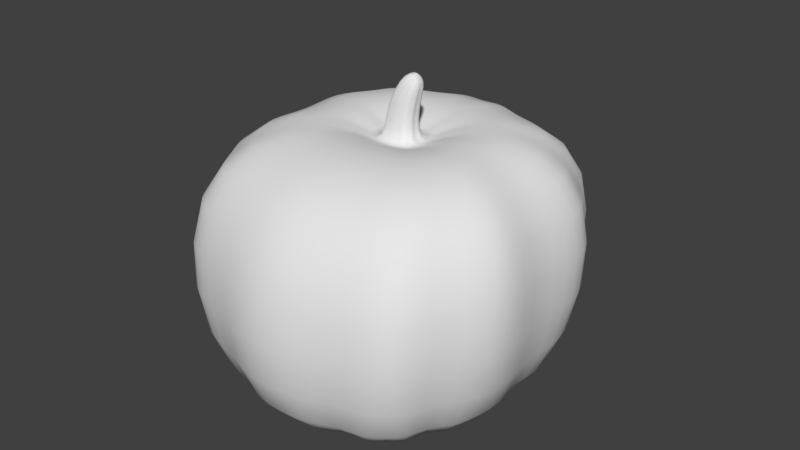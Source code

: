 # Source: pumpkin02.blend  (saved by Blender 2.79.0; exported with 4.5.12 LTS)
import bpy
from mathutils import Matrix  # noqa: F401  (used for matrix-valued properties, if any)

bpy.ops.wm.read_factory_settings(use_empty=True)
scene = bpy.context.scene
scene.name = 'Scene'

# ---- collections
col_collection_1 = bpy.data.collections.new('Collection 1'); scene.collection.children.link(col_collection_1)

# ---- materials (node trees are filled in below, after node groups)
mat_material_001 = bpy.data.materials.new('Material.001')
mat_material_001.alpha_threshold = 0.0
mat_material_001.use_transparent_shadow = False
mat_material_001.roughness = 0.5

# ---- material node trees

# ---- world
world_world = bpy.data.worlds.new('World'); scene.world = world_world
world_world.color = (0.05088, 0.05088, 0.05088)
world_world.use_sun_shadow = False
world_world.sun_shadow_jitter_overblur = 0.0
world_world.cycles.sampling_method = 'MANUAL'

# ---- meshes
me_cube_001 = bpy.data.meshes.new('Cube.001')
me_cube_001.from_pydata([(0.6324, -0.564, -0.625), (0.8101, -0.5894, 0.5558), (0.5519, 0.5387, -0.625), (0.7636, 0.6148, 0.5558), (0.329, -0.8276, -0.625), (0.3694, -0.9111, 0.5558), (0.7678, 0.0127, -0.625), (0.8736, 0.0, 0.5558), (0.3313, 0.9196, 0.5558), (0.2466, 0.9238, -0.625), (0.5843, -0.7811, -0.6341), (0.6934, -0.8356, 0.5558), (0.9821, -0.3435, 0.5558), (0.8403, -0.3244, -0.625), (0.8122, 0.3671, -0.625), (0.971, 0.3988, 0.5558), (0.6876, 0.8464, 0.5558), (0.5395, 0.8105, -0.625), (0.0906, 1.053, -0.625), (0.1329, 1.051, 0.5558), (0.02072, 0.1075, 0.5558), (0.03374, 0.09883, 0.5558), (0.05713, 0.09403, 0.5558), (0.06211, 0.07882, 0.5558), (0.07573, 0.06465, 0.5558), (0.06934, 0.03847, 0.5558), (0.07645, 0.01592, 0.5558), (0.06517, -0.0002237, 0.5558), (0.0575, -0.01638, 0.5558), (0.03624, -0.02134, 0.5558), (0.1544, -0.2081, 0.7481), (0.2439, -0.1872, 0.7481), (0.2762, -0.1192, 0.7481), (0.3238, -0.05114, 0.7481), (0.2938, 0.04383, 0.7481), (0.3207, 0.1541, 0.7481), (0.08898, 0.3345, 0.7481), (0.1438, 0.2981, 0.7481), (0.2423, 0.2779, 0.7481), (0.2633, 0.2138, 0.7481), (-0.6324, -0.564, -0.625), (-0.8101, -0.5894, 0.5558), (-0.5519, 0.5387, -0.625), (-0.7636, 0.6148, 0.5558), (0.0, 1.0, -0.625), (0.0, 1.0, 0.5558), (0.0, -1.0, -0.625), (0.0, -1.0, 0.5558), (-0.329, -0.8276, -0.625), (-0.3694, -0.9111, 0.5558), (-0.7678, 0.0127, -0.625), (-0.8736, 0.0, 0.5558), (-0.3313, 0.9196, 0.5558), (-0.2466, 0.9238, -0.625), (0.08809, 0.08572, 0.9545), (-0.5843, -0.7811, -0.6341), (-0.6934, -0.8356, 0.5558), (-0.9821, -0.3435, 0.5558), (-0.8403, -0.3244, -0.625), (-0.8122, 0.3671, -0.625), (-0.971, 0.3988, 0.5558), (-0.6876, 0.8464, 0.5558), (-0.5395, 0.8105, -0.625), (-0.0906, 1.053, -0.625), (-0.1329, 1.051, 0.5558), (0.0, 0.0, -0.625), (0.0, 0.1041, 0.5558), (-0.02072, 0.1075, 0.5558), (-0.03374, 0.09883, 0.5558), (-0.05713, 0.09403, 0.5558), (-0.06211, 0.07882, 0.5558), (-0.07573, 0.06465, 0.5558), (-0.06934, 0.03847, 0.5558), (-0.07645, 0.01592, 0.5558), (-0.06517, -0.0002237, 0.5558), (-0.0575, -0.01638, 0.5558), (-0.03624, -0.02134, 0.5558), (0.0, -0.02717, 0.5558), (0.0, -0.2327, 0.7481), (-0.1544, -0.2081, 0.7481), (-0.2439, -0.1872, 0.7481), (-0.2762, -0.1192, 0.7481), (-0.3238, -0.05114, 0.7481), (-0.2938, 0.04383, 0.7481), (-0.3207, 0.1541, 0.7481), (0.0, 0.3203, 0.7481), (-0.08898, 0.3345, 0.7481), (-0.1438, 0.2981, 0.7481), (-0.2423, 0.2779, 0.7481), (-0.2633, 0.2138, 0.7481), (0.09976, 0.08803, 0.9464), (0.1071, 0.08209, 0.9412), (0.1203, 0.07879, 0.932), (0.1231, 0.06835, 0.9301), (0.1307, 0.05861, 0.9247), (0.1271, 0.04062, 0.9272), (0.1312, 0.02512, 0.9244), (0.1248, 0.01403, 0.9289), (0.1205, 0.002926, 0.9319), (0.1085, -0.0004799, 0.9403), (0.08809, -0.004489, 0.9545), (0.07643, 0.08803, 0.9627), (0.06909, 0.08209, 0.9678), (0.05592, 0.07879, 0.977), (0.05311, 0.06835, 0.979), (0.04544, 0.05861, 0.9843), (0.04904, 0.04062, 0.9818), (0.04503, 0.02512, 0.9846), (0.05139, 0.01403, 0.9802), (0.05571, 0.002926, 0.9772), (0.06768, -0.0004799, 0.9688), (0.06934, 0.03847, 0.7809), (0.07645, 0.01592, 0.7809), (-0.07573, 0.06465, 0.7809), (-0.06211, 0.07882, 0.7809), (0.06517, -0.0002237, 0.7809), (-6.301e-09, 0.1041, 0.7809), (0.02072, 0.1075, 0.7809), (-0.06934, 0.03847, 0.7809), (0.0575, -0.01638, 0.7809), (0.03374, 0.09883, 0.7809), (-0.07645, 0.01592, 0.7809), (0.03624, -0.02134, 0.7809), (0.05713, 0.09403, 0.7809), (-0.06517, -0.0002237, 0.7809), (-6.301e-09, -0.02717, 0.7809), (-0.02072, 0.1075, 0.7809), (0.06211, 0.07882, 0.7809), (-0.0575, -0.01638, 0.7809), (-0.03374, 0.09883, 0.7809), (0.07573, 0.06465, 0.7809), (-0.03624, -0.02134, 0.7809), (-0.05713, 0.09403, 0.7809)], [], [(17, 16, 3, 2), (13, 12, 1, 0), (65, 4, 46), (10, 11, 5, 4), (14, 15, 7, 6), (18, 19, 8, 9), (0, 1, 11, 10), (6, 7, 12, 13), (2, 3, 15, 14), (9, 8, 16, 17), (44, 45, 19, 18), (4, 5, 47, 46), (65, 10, 4), (65, 0, 10), (65, 13, 0), (65, 6, 13), (65, 14, 6), (65, 2, 14), (65, 9, 17, 2), (44, 18, 9, 65), (36, 85, 66, 20), (37, 36, 20, 21), (38, 37, 21, 22), (39, 38, 22, 23), (35, 39, 23, 24), (35, 24, 25, 34), (34, 25, 26, 33), (33, 26, 27, 32), (32, 27, 28, 31), (31, 28, 29, 30), (30, 29, 77, 78), (54, 101, 102, 103, 104, 105, 106, 107, 108, 109, 110, 100, 99, 98, 97, 96, 95, 94, 93, 92, 91, 90), (5, 30, 78, 47), (11, 31, 30, 5), (1, 32, 31, 11), (12, 33, 32, 1), (7, 34, 33, 12), (15, 35, 34, 7), (15, 3, 39, 35), (3, 16, 38, 39), (16, 8, 37, 38), (8, 19, 36, 37), (19, 45, 85, 36), (62, 42, 43, 61), (58, 40, 41, 57), (65, 46, 48), (55, 48, 49, 56), (59, 50, 51, 60), (63, 53, 52, 64), (40, 55, 56, 41), (50, 58, 57, 51), (42, 59, 60, 43), (53, 62, 61, 52), (44, 63, 64, 45), (48, 46, 47, 49), (65, 48, 55), (65, 55, 40), (65, 40, 58), (65, 58, 50), (65, 50, 59), (65, 59, 42), (65, 42, 62, 53), (44, 65, 53, 63), (86, 67, 66, 85), (87, 68, 67, 86), (88, 69, 68, 87), (89, 70, 69, 88), (84, 71, 70, 89), (84, 83, 72, 71), (83, 82, 73, 72), (82, 81, 74, 73), (81, 80, 75, 74), (80, 79, 76, 75), (79, 78, 77, 76), (114, 113, 105, 104), (49, 47, 78, 79), (56, 49, 79, 80), (41, 56, 80, 81), (57, 41, 81, 82), (51, 57, 82, 83), (60, 51, 83, 84), (60, 84, 89, 43), (43, 89, 88, 61), (61, 88, 87, 52), (52, 87, 86, 64), (64, 86, 85, 45), (112, 111, 95, 96), (115, 112, 96, 97), (117, 116, 54, 90), (113, 118, 106, 105), (119, 115, 97, 98), (120, 117, 90, 91), (118, 121, 107, 106), (122, 119, 98, 99), (123, 120, 91, 92), (121, 124, 108, 107), (125, 122, 99, 100), (116, 126, 101, 54), (127, 123, 92, 93), (124, 128, 109, 108), (126, 129, 102, 101), (130, 127, 93, 94), (128, 131, 110, 109), (129, 132, 103, 102), (111, 130, 94, 95), (131, 125, 100, 110), (132, 114, 104, 103), (69, 70, 114, 132), (76, 77, 125, 131), (25, 24, 130, 111), (68, 69, 132, 129), (75, 76, 131, 128), (24, 23, 127, 130), (67, 68, 129, 126), (74, 75, 128, 124), (23, 22, 123, 127), (66, 67, 126, 116), (77, 29, 122, 125), (73, 74, 124, 121), (22, 21, 120, 123), (29, 28, 119, 122), (72, 73, 121, 118), (21, 20, 117, 120), (28, 27, 115, 119), (71, 72, 118, 113), (20, 66, 116, 117), (27, 26, 112, 115), (26, 25, 111, 112), (70, 71, 113, 114)])
me_cube_001.polygons.foreach_set('use_smooth', [True] * 129)
_uv = me_cube_001.uv_layers.new(name='UVMap')
_uv.uv.foreach_set('vector', [0.7945, 0.6268, 0.7945, 0.8935, 0.7422, 0.8919, 0.7331, 0.625, 0.7331, 0.4772, 0.9997, 0.4815, 0.9997, 0.537, 0.7331, 0.5313, 0.226, 0.6339, 0.03923, 0.5597, 0.0002995, 0.6339, 0.7325, 0.2887, 0.4639, 0.3133, 0.4639, 0.2402, 0.7305, 0.2311, 0.7331, 0.3211, 0.9997, 0.3139, 0.9997, 0.404, 0.7331, 0.4011, 0.7305, 0.4896, 0.4639, 0.4992, 0.4639, 0.5439, 0.7305, 0.5248, 0.7331, 0.5313, 0.9997, 0.537, 0.9997, 0.5926, 0.7311, 0.5803, 0.7331, 0.4011, 0.9997, 0.404, 0.9997, 0.4815, 0.7331, 0.4772, 0.857, 0.625, 0.8688, 0.8955, 0.9152, 0.9018, 0.9152, 0.6328, 0.7305, 0.5248, 0.4639, 0.5439, 0.4639, 0.6244, 0.7305, 0.5909, 0.7305, 0.4692, 0.4639, 0.4692, 0.4639, 0.4992, 0.7305, 0.4896, 0.7305, 0.2311, 0.4639, 0.2402, 0.4639, 0.1568, 0.7305, 0.1568, 0.226, 0.6339, 0.04971, 0.502, 0.03923, 0.5597, 0.226, 0.6339, 0.09871, 0.4912, 0.04971, 0.502, 0.226, 0.6339, 0.1528, 0.4443, 0.09871, 0.4912, 0.226, 0.6339, 0.2289, 0.4606, 0.1528, 0.4443, 0.226, 0.6339, 0.3089, 0.4506, 0.2289, 0.4606, 0.226, 0.6339, 0.3476, 0.5094, 0.3089, 0.4506, 0.226, 0.6339, 0.4346, 0.5783, 0.409, 0.5122, 0.3476, 0.5094, 0.7825, 0.2184, 0.7991, 0.2353, 0.8407, 0.2161, 0.8407, 0.0002995, 0.3015, 0.2019, 0.2983, 0.222, 0.2495, 0.222, 0.2503, 0.2173, 0.2933, 0.1895, 0.3015, 0.2019, 0.2503, 0.2173, 0.2483, 0.2144, 0.2888, 0.1673, 0.2933, 0.1895, 0.2483, 0.2144, 0.2473, 0.2091, 0.2743, 0.1625, 0.2888, 0.1673, 0.2473, 0.2091, 0.2438, 0.208, 0.2608, 0.1496, 0.2743, 0.1625, 0.2438, 0.208, 0.2406, 0.2049, 0.2608, 0.1496, 0.2406, 0.2049, 0.2347, 0.2063, 0.2359, 0.1557, 0.2359, 0.1557, 0.2347, 0.2063, 0.2296, 0.2047, 0.2145, 0.1489, 0.2145, 0.1489, 0.2296, 0.2047, 0.226, 0.2073, 0.1991, 0.1596, 0.1991, 0.1596, 0.226, 0.2073, 0.2223, 0.209, 0.1838, 0.1669, 0.1838, 0.1669, 0.2223, 0.209, 0.2212, 0.2138, 0.1791, 0.1871, 0.1791, 0.1871, 0.2212, 0.2138, 0.2199, 0.222, 0.1735, 0.222, 0.4588, 0.6369, 0.4593, 0.6395, 0.458, 0.6412, 0.4572, 0.6442, 0.4548, 0.6448, 0.4526, 0.6465, 0.4486, 0.6457, 0.4451, 0.6466, 0.4426, 0.6452, 0.4401, 0.6442, 0.4393, 0.6415, 0.4384, 0.6369, 0.4393, 0.6323, 0.4401, 0.6296, 0.4426, 0.6286, 0.4451, 0.6272, 0.4486, 0.6281, 0.4526, 0.6273, 0.4548, 0.629, 0.4572, 0.6296, 0.458, 0.6326, 0.4593, 0.6343, 0.02036, 0.1386, 0.1791, 0.1871, 0.1735, 0.222, 0.0002995, 0.222, 0.03741, 0.06547, 0.1838, 0.1669, 0.1791, 0.1871, 0.02036, 0.1386, 0.09298, 0.03911, 0.1991, 0.1596, 0.1838, 0.1669, 0.03741, 0.06547, 0.1485, 0.0002995, 0.2145, 0.1489, 0.1991, 0.1596, 0.09298, 0.03911, 0.226, 0.02478, 0.2359, 0.1557, 0.2145, 0.1489, 0.1485, 0.0002995, 0.3161, 0.002803, 0.2608, 0.1496, 0.2359, 0.1557, 0.226, 0.02478, 0.3161, 0.002803, 0.3648, 0.04962, 0.2743, 0.1625, 0.2608, 0.1496, 0.3648, 0.04962, 0.4171, 0.06677, 0.2888, 0.1673, 0.2743, 0.1625, 0.4171, 0.06677, 0.4336, 0.1472, 0.2933, 0.1895, 0.2888, 0.1673, 0.4336, 0.1472, 0.4633, 0.192, 0.3015, 0.2019, 0.2933, 0.1895, 0.1653, 0.8242, 0.1537, 0.8542, 0.0002995, 0.8542, 0.003496, 0.8341, 0.8564, 0.6268, 0.7951, 0.625, 0.8041, 0.8919, 0.8564, 0.8935, 0.466, 0.7882, 0.466, 0.8423, 0.7325, 0.8481, 0.7325, 0.7925, 0.226, 0.6339, 0.0002995, 0.6339, 0.03923, 0.7082, 0.7325, 0.02492, 0.7305, 0.08255, 0.4639, 0.07343, 0.4639, 0.0002995, 0.466, 0.6321, 0.466, 0.7121, 0.7325, 0.715, 0.7325, 0.625, 0.7305, 0.4487, 0.7305, 0.4135, 0.4639, 0.3944, 0.4639, 0.4391, 0.466, 0.8423, 0.4639, 0.8913, 0.7325, 0.9036, 0.7325, 0.8481, 0.466, 0.7121, 0.466, 0.7882, 0.7325, 0.7925, 0.7325, 0.715, 0.8413, 0.2771, 0.8996, 0.2693, 0.8996, 0.0002995, 0.8532, 0.006536, 0.7305, 0.4135, 0.7305, 0.3474, 0.4639, 0.3139, 0.4639, 0.3944, 0.7305, 0.4692, 0.7305, 0.4487, 0.4639, 0.4391, 0.4639, 0.4692, 0.7305, 0.08255, 0.7305, 0.1568, 0.4639, 0.1568, 0.4639, 0.07343, 0.226, 0.6339, 0.03923, 0.7082, 0.04971, 0.7658, 0.226, 0.6339, 0.04971, 0.7658, 0.09871, 0.7767, 0.226, 0.6339, 0.09871, 0.7767, 0.1528, 0.8236, 0.226, 0.6339, 0.1528, 0.8236, 0.2289, 0.8073, 0.226, 0.6339, 0.2289, 0.8073, 0.3089, 0.8173, 0.226, 0.6339, 0.3089, 0.8173, 0.3476, 0.7585, 0.226, 0.6339, 0.3476, 0.7585, 0.409, 0.7557, 0.4346, 0.6896, 0.7825, 0.2184, 0.8407, 0.0002995, 0.7331, 0.1874, 0.7596, 0.2248, 0.3015, 0.2421, 0.2503, 0.2267, 0.2495, 0.222, 0.2983, 0.222, 0.2933, 0.2544, 0.2483, 0.2296, 0.2503, 0.2267, 0.3015, 0.2421, 0.2888, 0.2767, 0.2473, 0.2349, 0.2483, 0.2296, 0.2933, 0.2544, 0.2743, 0.2814, 0.2438, 0.236, 0.2473, 0.2349, 0.2888, 0.2767, 0.2608, 0.2944, 0.2406, 0.2391, 0.2438, 0.236, 0.2743, 0.2814, 0.2608, 0.2944, 0.2359, 0.2883, 0.2347, 0.2376, 0.2406, 0.2391, 0.2359, 0.2883, 0.2145, 0.2951, 0.2296, 0.2392, 0.2347, 0.2376, 0.2145, 0.2951, 0.1991, 0.2843, 0.226, 0.2367, 0.2296, 0.2392, 0.1991, 0.2843, 0.1838, 0.277, 0.2223, 0.235, 0.226, 0.2367, 0.1838, 0.277, 0.1791, 0.2568, 0.2212, 0.2302, 0.2223, 0.235, 0.1791, 0.2568, 0.1735, 0.222, 0.2199, 0.222, 0.2212, 0.2302, 0.4607, 0.6791, 0.4633, 0.6806, 0.4633, 0.6272, 0.4612, 0.6273, 0.02036, 0.3054, 0.0002995, 0.222, 0.1735, 0.222, 0.1791, 0.2568, 0.03741, 0.3785, 0.02036, 0.3054, 0.1791, 0.2568, 0.1838, 0.277, 0.09298, 0.4049, 0.03741, 0.3785, 0.1838, 0.277, 0.1991, 0.2843, 0.1485, 0.4437, 0.09298, 0.4049, 0.1991, 0.2843, 0.2145, 0.2951, 0.226, 0.4192, 0.1485, 0.4437, 0.2145, 0.2951, 0.2359, 0.2883, 0.3161, 0.4412, 0.226, 0.4192, 0.2359, 0.2883, 0.2608, 0.2944, 0.3161, 0.4412, 0.2608, 0.2944, 0.2743, 0.2814, 0.3648, 0.3943, 0.3648, 0.3943, 0.2743, 0.2814, 0.2888, 0.2767, 0.4171, 0.3772, 0.4171, 0.3772, 0.2888, 0.2767, 0.2933, 0.2544, 0.4336, 0.2968, 0.4336, 0.2968, 0.2933, 0.2544, 0.3015, 0.2421, 0.4633, 0.252, 0.1653, 0.8842, 0.003496, 0.8743, 0.0002995, 0.8542, 0.1537, 0.8542, 0.456, 0.5758, 0.4509, 0.5758, 0.4505, 0.5427, 0.454, 0.5434, 0.4597, 0.5758, 0.456, 0.5758, 0.454, 0.5434, 0.4565, 0.5424, 0.2178, 0.8772, 0.2132, 0.8765, 0.2263, 0.9184, 0.2292, 0.917, 0.445, 0.4903, 0.4509, 0.4903, 0.4505, 0.4449, 0.4464, 0.4443, 0.4633, 0.5758, 0.4597, 0.5758, 0.4565, 0.5424, 0.459, 0.5417, 0.2207, 0.8777, 0.2178, 0.8772, 0.2292, 0.917, 0.231, 0.9162, 0.4509, 0.4903, 0.456, 0.4903, 0.454, 0.4443, 0.4505, 0.4449, 0.1868, 0.8778, 0.1915, 0.8786, 0.1999, 0.9146, 0.1969, 0.916, 0.2259, 0.8786, 0.2207, 0.8777, 0.231, 0.9162, 0.2343, 0.9146, 0.456, 0.4903, 0.4597, 0.4903, 0.4565, 0.4453, 0.454, 0.4443, 0.1787, 0.8765, 0.1868, 0.8778, 0.1969, 0.916, 0.1918, 0.9184, 0.2132, 0.8765, 0.2086, 0.8757, 0.2234, 0.9198, 0.2263, 0.9184, 0.4418, 0.5758, 0.4384, 0.5758, 0.4418, 0.5417, 0.4442, 0.5421, 0.4597, 0.4903, 0.4633, 0.4903, 0.459, 0.446, 0.4565, 0.4453, 0.2086, 0.8757, 0.2057, 0.8752, 0.2216, 0.9207, 0.2234, 0.9198, 0.445, 0.5758, 0.4418, 0.5758, 0.4442, 0.5421, 0.4464, 0.5433, 0.1659, 0.8743, 0.1706, 0.8751, 0.1868, 0.9208, 0.1838, 0.9222, 0.2057, 0.8752, 0.2005, 0.8743, 0.2183, 0.9222, 0.2216, 0.9207, 0.4509, 0.5758, 0.445, 0.5758, 0.4464, 0.5433, 0.4505, 0.5427, 0.1706, 0.8751, 0.1787, 0.8765, 0.1918, 0.9184, 0.1868, 0.9208, 0.4384, 0.4903, 0.4418, 0.4903, 0.4442, 0.4455, 0.4418, 0.446, 0.4384, 0.5411, 0.4418, 0.5411, 0.4418, 0.4903, 0.4384, 0.4903, 0.179, 0.825, 0.1871, 0.8264, 0.1787, 0.8765, 0.1706, 0.8751, 0.4509, 0.6266, 0.445, 0.6266, 0.445, 0.5758, 0.4509, 0.5758, 0.2141, 0.8251, 0.2089, 0.8242, 0.2005, 0.8743, 0.2057, 0.8752, 0.1743, 0.8242, 0.179, 0.825, 0.1706, 0.8751, 0.1659, 0.8743, 0.445, 0.6266, 0.4418, 0.6266, 0.4418, 0.5758, 0.445, 0.5758, 0.217, 0.8256, 0.2141, 0.8251, 0.2057, 0.8752, 0.2086, 0.8757, 0.4597, 0.5411, 0.4633, 0.5411, 0.4633, 0.4903, 0.4597, 0.4903, 0.4418, 0.6266, 0.4384, 0.6266, 0.4384, 0.5758, 0.4418, 0.5758, 0.2216, 0.8264, 0.217, 0.8256, 0.2086, 0.8757, 0.2132, 0.8765, 0.1871, 0.8264, 0.1951, 0.8277, 0.1868, 0.8778, 0.1787, 0.8765, 0.456, 0.5411, 0.4597, 0.5411, 0.4597, 0.4903, 0.456, 0.4903, 0.2343, 0.8285, 0.2291, 0.8276, 0.2207, 0.8777, 0.2259, 0.8786, 0.1951, 0.8277, 0.1999, 0.8285, 0.1915, 0.8786, 0.1868, 0.8778, 0.4509, 0.5411, 0.456, 0.5411, 0.456, 0.4903, 0.4509, 0.4903, 0.2291, 0.8276, 0.2262, 0.8271, 0.2178, 0.8772, 0.2207, 0.8777, 0.4633, 0.6266, 0.4597, 0.6266, 0.4597, 0.5758, 0.4633, 0.5758, 0.445, 0.5411, 0.4509, 0.5411, 0.4509, 0.4903, 0.445, 0.4903, 0.2262, 0.8271, 0.2216, 0.8264, 0.2132, 0.8765, 0.2178, 0.8772, 0.4597, 0.6266, 0.456, 0.6266, 0.456, 0.5758, 0.4597, 0.5758, 0.456, 0.6266, 0.4509, 0.6266, 0.4509, 0.5758, 0.456, 0.5758, 0.4418, 0.5411, 0.445, 0.5411, 0.445, 0.4903, 0.4418, 0.4903])
me_cube_001.materials.append(mat_material_001)
me_cube_001.use_remesh_preserve_volume = False
me_cube_001.use_remesh_preserve_attributes = False
me_cube_001.use_mirror_vertex_groups = False
me_cube_001.update()

# ---- objects
ob_cube = bpy.data.objects.new('Cube', me_cube_001)

# ---- transforms, parenting, visibility, modifiers, constraints
ob_cube.location = (0.0, 0.0, 0.0)
ob_cube.lineart.crease_threshold = 0.0
_m = ob_cube.modifiers.new('Subsurf', 'SUBSURF')
_m.uv_smooth = 'PRESERVE_CORNERS'
_m.quality = 2
_m.levels = 2
_m.show_only_control_edges = False

# ---- collection membership
col_collection_1.objects.link(ob_cube)

# ---- scene / render settings (as saved in the file)
scene.frame_start = 1; scene.frame_end = 250; scene.frame_set(1)
scene.render.engine = 'BLENDER_EEVEE_NEXT'
scene.render.resolution_percentage = 50
scene.render.dither_intensity = 0.0
scene.cycles.use_denoising = False
scene.cycles.samples = 128
scene.cycles.sampling_pattern = 'TABULATED_SOBOL'
scene.cycles.use_adaptive_sampling = False
scene.cycles.use_light_tree = False
scene.cycles.blur_glossy = 0.0
scene.cycles.sample_clamp_indirect = 0.0
scene.view_settings.view_transform = 'Standard'
bpy.context.view_layer.update()

# ---- added for rendering (the .blend has no active camera and no usable light): camera, sun
cam_auto = bpy.data.cameras.new('AutoCamera')
cam_auto.lens = 50.0
cam_auto.sensor_width = 36.0
cam_auto.clip_end = 1000.0
ob_auto_camera = bpy.data.objects.new('AutoCamera', cam_auto)
scene.collection.objects.link(ob_auto_camera)
ob_auto_camera.location = (3.02567, -3.60414, 2.59579)
ob_auto_camera.rotation_euler = (1.09748, -7.21219e-08, 0.694738)
scene.camera = ob_auto_camera
light_auto_sun = bpy.data.lights.new('AutoSun', 'SUN')
light_auto_sun.energy = 3.0
light_auto_sun.angle = 0.0523599
ob_auto_sun = bpy.data.objects.new('AutoSun', light_auto_sun)
scene.collection.objects.link(ob_auto_sun)
ob_auto_sun.rotation_euler = (0.872665, 0.174533, 0.523599)
bpy.context.view_layer.update()
